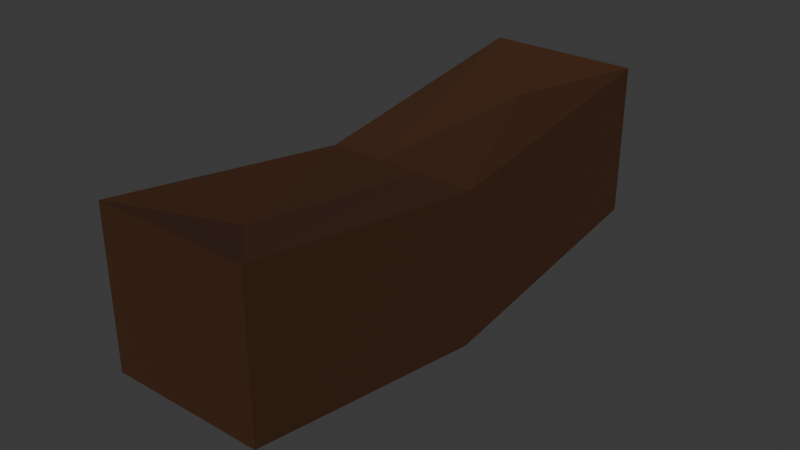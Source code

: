# Source: WoodenGuard.blend  (saved by Blender 4.2.66; exported with 4.5.12 LTS)
import bpy
from mathutils import Matrix  # noqa: F401  (used for matrix-valued properties, if any)

bpy.ops.wm.read_factory_settings(use_empty=True)
scene = bpy.context.scene
scene.name = 'Scene'

# ---- collections
col_collection = bpy.data.collections.new('Collection'); scene.collection.children.link(col_collection)

# ---- materials (node trees are filled in below, after node groups)
mat_material_002 = bpy.data.materials.new('Material.002')

# ---- material node trees
mat_material_002.use_nodes = True; mat_material_002.node_tree.nodes.clear()
_N = mat_material_002.node_tree.nodes; _L = mat_material_002.node_tree.links
n0 = _N.new('ShaderNodeBsdfPrincipled'); n0.name = 'Principled BSDF'; n0.location = (10, 300)
n0.inputs[0].default_value = (0.05797, 0.02252, 0.008611, 1.0)
n1 = _N.new('ShaderNodeOutputMaterial'); n1.name = 'Material Output'; n1.location = (300, 300)
_L.new(n0.outputs[0], n1.inputs[0])
n1.is_active_output = True

# ---- world
world_world = bpy.data.worlds.new('World'); scene.world = world_world
world_world.use_nodes = True; world_world.node_tree.nodes.clear()
_N = world_world.node_tree.nodes; _L = world_world.node_tree.links
n0 = _N.new('ShaderNodeOutputWorld'); n0.name = 'World Output'; n0.location = (300, 300)
n1 = _N.new('ShaderNodeBackground'); n1.name = 'Background'; n1.location = (10, 300)
n1.inputs[0].default_value = (0.05088, 0.05088, 0.05088, 1.0)
_L.new(n1.outputs[0], n0.inputs[0])
n0.is_active_output = True
world_world.color = (0.05088, 0.05088, 0.05088)
world_world.sun_shadow_jitter_overblur = 0.0

# ---- meshes
me_cube_002 = bpy.data.meshes.new('Cube.002')
me_cube_002.from_pydata([(0.0, -0.0596, 0.02976), (0.0, 0.0596, 0.02976), (-0.007345, 0.0, 0.025), (0.007345, 0.0, 0.025), (-0.025, 0.0, -0.025), (-0.025, -0.08346, -0.01219), (0.025, 0.08346, -0.01219), (-0.025, 0.08346, -0.01219), (0.025, 0.0, -0.025), (0.025, -0.08346, -0.01219), (-0.025, 0.0, 0.025), (-0.025, 0.08346, 0.03781), (0.025, 0.08346, 0.03781), (0.025, 0.0, 0.025), (0.025, -0.08346, 0.03781), (-0.025, -0.08346, 0.03781)], [], [(4, 10, 11, 7), (7, 11, 12, 6), (8, 13, 14, 9), (9, 14, 15, 5), (6, 12, 13, 8), (5, 15, 10, 4), (2, 1, 11, 10), (1, 12, 11), (3, 0, 14, 13), (0, 15, 14), (0, 2, 10, 15), (1, 3, 13, 12), (4, 8, 9, 5), (7, 6, 8, 4), (2, 0, 3, 1)])
_uv = me_cube_002.uv_layers.new(name='UVMap')
_uv.uv.foreach_set('vector', [0.375, 0.125, 0.625, 0.125, 0.625, 0.25, 0.375, 0.25, 0.375, 0.25, 0.625, 0.25, 0.625, 0.5, 0.375, 0.5, 0.375, 0.625, 0.625, 0.625, 0.625, 0.75, 0.375, 0.75, 0.375, 0.75, 0.625, 0.75, 0.625, 1.0, 0.375, 1.0, 0.375, 0.5, 0.625, 0.5, 0.625, 0.625, 0.375, 0.625, 0.375, 0.0, 0.625, 0.0, 0.625, 0.125, 0.375, 0.125, 0.7867, 0.625, 0.7867, 0.5786, 0.875, 0.5, 0.875, 0.625, 0.7133, 0.5786, 0.625, 0.5, 0.875, 0.5, 0.7133, 0.625, 0.7133, 0.6714, 0.625, 0.75, 0.625, 0.625, 0.7867, 0.6714, 0.875, 0.75, 0.625, 0.75, 0.7867, 0.6714, 0.7867, 0.625, 0.875, 0.625, 0.875, 0.75, 0.7133, 0.5786, 0.7133, 0.625, 0.625, 0.625, 0.625, 0.5, 0.375, 0.125, 0.375, 0.625, 0.375, 0.75, 0.375, 1.0, 0.375, 0.25, 0.375, 0.5, 0.375, 0.625, 0.375, 0.125, 0.7867, 0.625, 0.7133, 0.6714, 0.7133, 0.625, 0.7867, 0.5786])
me_cube_002.materials.append(mat_material_002)
me_cube_002.update()

# ---- objects
ob_guard = bpy.data.objects.new('Guard', me_cube_002)

# ---- transforms, parenting, visibility, modifiers, constraints
ob_guard.location = (0.0, 0.003806, 0.0)

# ---- collection membership
col_collection.objects.link(ob_guard)

# ---- scene / render settings (as saved in the file)
scene.frame_start = 1; scene.frame_end = 250; scene.frame_set(1)
scene.render.engine = 'BLENDER_EEVEE_NEXT'
bpy.context.view_layer.update()

# ---- added for rendering (the .blend has no active camera and no usable light): camera, sun
cam_auto = bpy.data.cameras.new('AutoCamera')
cam_auto.lens = 50.0
cam_auto.sensor_width = 36.0
cam_auto.clip_end = 1000.0
ob_auto_camera = bpy.data.objects.new('AutoCamera', cam_auto)
scene.collection.objects.link(ob_auto_camera)
ob_auto_camera.location = (0.185045, -0.218248, 0.154439)
ob_auto_camera.rotation_euler = (1.09748, -7.21219e-08, 0.694738)
scene.camera = ob_auto_camera
light_auto_sun = bpy.data.lights.new('AutoSun', 'SUN')
light_auto_sun.energy = 3.0
light_auto_sun.angle = 0.0523599
ob_auto_sun = bpy.data.objects.new('AutoSun', light_auto_sun)
scene.collection.objects.link(ob_auto_sun)
ob_auto_sun.rotation_euler = (0.872665, 0.174533, 0.523599)
bpy.context.view_layer.update()
